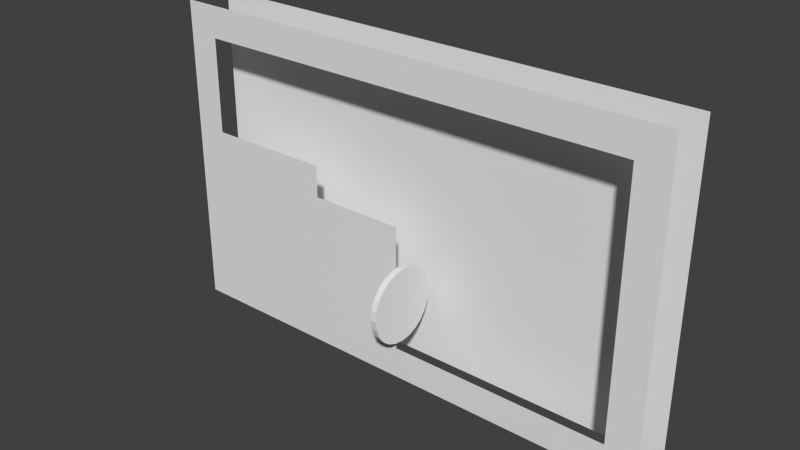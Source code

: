 # Source: 002.blend  (saved by Blender 2.59.0; exported with 4.5.12 LTS)
import bpy
from mathutils import Matrix  # noqa: F401  (used for matrix-valued properties, if any)

bpy.ops.wm.read_factory_settings(use_empty=True)
scene = bpy.context.scene
scene.name = 'Scene'

# ---- collections
col_collection_1 = bpy.data.collections.new('Collection 1'); scene.collection.children.link(col_collection_1)

# ---- materials (node trees are filled in below, after node groups)
mat_purplewalls = bpy.data.materials.new('PurpleWalls')
mat_purplewalls.alpha_threshold = 0.0
mat_purplewalls.use_transparent_shadow = False
mat_purplewalls.roughness = 0.5
mat_purplewalls.line_color = (0.0, 0.0, 0.0, 1.0)

# ---- material node trees

# ---- world
world_world = bpy.data.worlds.new('World'); scene.world = world_world
world_world.color = (0.05088, 0.05088, 0.05088)
world_world.use_sun_shadow = False
world_world.sun_shadow_jitter_overblur = 0.0
world_world.cycles.sampling_method = 'MANUAL'
world_world.cycles.sample_map_resolution = 256

# ---- meshes
me_plane_003 = bpy.data.meshes.new('Plane.003')
me_plane_003.from_pydata([(4.0, 4.887e-07, -1.0), (0.0, -2.725e-07, -1.0), (0.0, -3.397e-07, 0.0), (4.0, 4.215e-07, 0.0)], [], [(0, 3, 2, 1)])
me_plane_003.use_remesh_preserve_volume = False
me_plane_003.use_remesh_preserve_attributes = False
me_plane_003.use_mirror_vertex_groups = False
me_plane_003.update()
me_plane_002 = bpy.data.meshes.new('Plane.002')
me_plane_002.from_pydata([(14.0, 4.887e-07, -1.0), (0.0, -2.725e-07, -1.0), (0.0, -3.397e-07, 0.0), (14.0, 4.215e-07, 0.0)], [], [(0, 3, 2, 1)])
me_plane_002.use_remesh_preserve_volume = False
me_plane_002.use_remesh_preserve_attributes = False
me_plane_002.use_mirror_vertex_groups = False
me_plane_002.update()
me_plane_001 = bpy.data.meshes.new('Plane.001')
me_plane_001.from_pydata([(1.0, 4.887e-07, -10.0), (0.0, -2.725e-07, -10.0), (0.0, -3.397e-07, 0.0), (1.0, 4.215e-07, 0.0)], [], [(0, 3, 2, 1)])
me_plane_001.use_remesh_preserve_volume = False
me_plane_001.use_remesh_preserve_attributes = False
me_plane_001.use_mirror_vertex_groups = False
me_plane_001.update()
me_plane = bpy.data.meshes.new('Plane')
me_plane.from_pydata([(7.5, 8.941e-08, 4.984), (7.5, -8.941e-08, -4.984), (-8.5, -8.941e-08, -4.984), (-8.5, 8.941e-08, 4.984)], [], [(0, 3, 2, 1)])
_uv = me_plane.uv_layers.new(name='UVTex')
_uv.uv.foreach_set('vector', [1.923, 2.563, -1.173, 2.563, -1.173, -1.563, 1.923, -1.563])
me_plane.materials.append(mat_purplewalls)
me_plane.use_remesh_preserve_volume = False
me_plane.use_remesh_preserve_attributes = False
me_plane.use_mirror_vertex_groups = False
me_plane.update()
me_plane_014 = bpy.data.meshes.new('Plane.014')
me_plane_014.from_pydata([(1.0, 4.887e-07, -10.0), (0.0, -2.725e-07, -10.0), (0.0, -3.397e-07, 0.0), (1.0, 4.215e-07, 0.0)], [], [(0, 3, 2, 1)])
me_plane_014.use_remesh_preserve_volume = False
me_plane_014.use_remesh_preserve_attributes = False
me_plane_014.use_mirror_vertex_groups = False
me_plane_014.update()
me_plane_013 = bpy.data.meshes.new('Plane.013')
me_plane_013.from_pydata([(14.0, 4.887e-07, -1.0), (0.0, -2.725e-07, -1.0), (0.0, -3.397e-07, 0.0), (14.0, 4.215e-07, 0.0)], [], [(0, 3, 2, 1)])
me_plane_013.use_remesh_preserve_volume = False
me_plane_013.use_remesh_preserve_attributes = False
me_plane_013.use_mirror_vertex_groups = False
me_plane_013.update()
me_plane_010 = bpy.data.meshes.new('Plane.010')
me_plane_010.from_pydata([(7.0, 4.887e-07, -4.0), (0.0, -2.725e-07, -4.0), (0.0, -3.397e-07, 0.0), (7.0, 4.215e-07, 0.0)], [], [(0, 3, 2, 1)])
me_plane_010.use_remesh_preserve_volume = False
me_plane_010.use_remesh_preserve_attributes = False
me_plane_010.use_mirror_vertex_groups = False
me_plane_010.update()
me_plane_005 = bpy.data.meshes.new('Plane.005')
me_plane_005.from_pydata([(-1.43e-07, 1.19, -0.1959), (0.3079, 1.149, -0.1959), (0.5948, 1.03, -0.1959), (0.8411, 0.8411, -0.1959), (1.03, 0.5948, -0.1959), (1.149, 0.3079, -0.1959), (1.19, -6.156e-07, -0.1959), (1.149, -0.3079, -0.1959), (1.03, -0.5948, -0.1959), (0.8411, -0.8411, -0.1959), (0.5948, -1.03, -0.1959), (0.3079, -1.149, -0.1959), (-1.43e-07, -1.19, -0.1959), (-0.3079, -1.149, -0.1959), (-0.5948, -1.03, -0.1959), (-0.8411, -0.8411, -0.1959), (-1.03, -0.5948, -0.1959), (-1.149, -0.3079, -0.1959), (-1.19, -1.258e-06, -0.1959), (-1.149, 0.3079, -0.1959), (-1.03, 0.5948, -0.1959), (-0.8411, 0.8411, -0.1959), (-0.5948, 1.03, -0.1959), (-0.3079, 1.149, -0.1959), (-1.297e-06, 1.19, -0.004129), (0.3079, 1.149, -0.004129), (0.5948, 1.03, -0.004129), (0.8411, 0.8411, -0.004129), (1.03, 0.5948, -0.004129), (1.149, 0.3079, -0.004129), (1.19, 5.641e-07, -0.004129), (1.149, -0.3079, -0.00413), (1.03, -0.5948, -0.00413), (0.8411, -0.8411, -0.00413), (0.5948, -1.03, -0.00413), (0.3079, -1.149, -0.00413), (-1.297e-06, -1.19, -0.00413), (-0.3079, -1.149, -0.00413), (-0.5948, -1.03, -0.004129), (-0.8411, -0.8411, -0.004129), (-1.03, -0.5948, -0.004129), (-1.149, -0.3079, -0.004129), (-1.19, 3.458e-06, -0.004129), (-1.149, 0.3079, -0.004129), (-1.03, 0.5948, -0.004129), (-0.8411, 0.8411, -0.004129), (-0.5948, 1.03, -0.004129), (-0.3079, 1.149, -0.004129), (-1.43e-07, -7.065e-07, -0.1959), (-1.63e-07, -7.343e-07, -0.004129)], [], [(48, 0, 1), (49, 25, 24), (48, 1, 2), (49, 26, 25), (48, 2, 3), (49, 27, 26), (48, 3, 4), (49, 28, 27), (48, 4, 5), (49, 29, 28), (48, 5, 6), (49, 30, 29), (48, 6, 7), (49, 31, 30), (48, 7, 8), (49, 32, 31), (48, 8, 9), (49, 33, 32), (48, 9, 10), (49, 34, 33), (48, 10, 11), (49, 35, 34), (48, 11, 12), (49, 36, 35), (48, 12, 13), (49, 37, 36), (48, 13, 14), (49, 38, 37), (48, 14, 15), (49, 39, 38), (48, 15, 16), (49, 40, 39), (48, 16, 17), (49, 41, 40), (48, 17, 18), (49, 42, 41), (48, 18, 19), (49, 43, 42), (48, 19, 20), (49, 44, 43), (48, 20, 21), (49, 45, 44), (48, 21, 22), (49, 46, 45), (48, 22, 23), (49, 47, 46), (23, 0, 48), (49, 24, 47), (0, 24, 25, 1), (1, 25, 26, 2), (2, 26, 27, 3), (3, 27, 28, 4), (4, 28, 29, 5), (5, 29, 30, 6), (6, 30, 31, 7), (7, 31, 32, 8), (8, 32, 33, 9), (9, 33, 34, 10), (10, 34, 35, 11), (11, 35, 36, 12), (12, 36, 37, 13), (13, 37, 38, 14), (14, 38, 39, 15), (15, 39, 40, 16), (16, 40, 41, 17), (17, 41, 42, 18), (18, 42, 43, 19), (19, 43, 44, 20), (20, 44, 45, 21), (21, 45, 46, 22), (22, 46, 47, 23), (24, 0, 23, 47)])
me_plane_005.use_remesh_preserve_volume = False
me_plane_005.use_remesh_preserve_attributes = False
me_plane_005.use_mirror_vertex_groups = False
me_plane_005.update()

# ---- objects
ob_plane_003 = bpy.data.objects.new('Plane.003', me_plane_003)
ob_empty_004 = bpy.data.objects.new('Empty.004', None)
ob_empty_001 = bpy.data.objects.new('Empty.001', None)
ob_plane_001 = bpy.data.objects.new('Plane.001', me_plane_002)
ob_plane_008 = bpy.data.objects.new('Plane.008', me_plane_001)
ob_plane = bpy.data.objects.new('Plane', me_plane)
ob_plane_007 = bpy.data.objects.new('Plane.007', me_plane_014)
ob_plane_006 = bpy.data.objects.new('Plane.006', me_plane_013)
ob_plane_002 = bpy.data.objects.new('Plane.002', me_plane_010)
ob_plane_005 = bpy.data.objects.new('Plane.005', me_plane_005)
ob_empty_003 = bpy.data.objects.new('Empty.003', None)
ob_empty_002 = bpy.data.objects.new('Empty.002', None)
ob_empty = bpy.data.objects.new('Empty', None)

# ---- transforms, parenting, visibility, modifiers, constraints
ob_plane_003.location = (-7.0, -0.00067, 1.0)
ob_plane_003.lineart.crease_threshold = 0.0
ob_empty_004.location = (4.726, -0.00067, -1.197)
ob_empty_004.rotation_euler = (-1.344e-07, 1.571, 0.0)
ob_empty_004.scale = (0.5, 0.5, 0.5)
ob_empty_004.empty_image_offset = (0.0, 0.0)
ob_empty_004.lineart.crease_threshold = 0.0
ob_empty_001.location = (1.795, -0.0006699, -2.009)
ob_empty_001.scale = (0.5, 0.5, 0.5)
ob_empty_001.empty_image_offset = (0.0, 0.0)
ob_empty_001.lineart.crease_threshold = 0.0
ob_plane_001.location = (-7.0, -0.00067, -4.0)
ob_plane_001.lineart.crease_threshold = 0.0
ob_plane_008.location = (7.0, -0.00067, 5.0)
ob_plane_008.lineart.crease_threshold = 0.0
ob_plane.location = (0.5, 1.5, -0.01631)
ob_plane.lineart.crease_threshold = 0.0
ob_plane_007.location = (-8.0, -0.00067, 5.0)
ob_plane_007.lineart.crease_threshold = 0.0
ob_plane_006.location = (-7.0, -0.00067, 5.0)
ob_plane_006.lineart.crease_threshold = 0.0
ob_plane_002.location = (-7.0, -0.00067, 0.0)
ob_plane_002.lineart.crease_threshold = 0.0
ob_plane_005.location = (0.021, 0.0341, -2.469)
ob_plane_005.rotation_euler = (-1.46e-07, 4.712, 0.0)
ob_plane_005.lineart.crease_threshold = 0.0
ob_empty_003.location = (0.8375, -0.0006703, 0.8341)
ob_empty_003.scale = (0.5, 0.5, 0.5)
ob_empty_003.empty_image_offset = (0.0, 0.0)
ob_empty_003.lineart.crease_threshold = 0.0
ob_empty_002.location = (-2.032, -0.0006704, 1.405)
ob_empty_002.scale = (0.5, 0.5, 0.5)
ob_empty_002.empty_image_offset = (0.0, 0.0)
ob_empty_002.lineart.crease_threshold = 0.0
ob_empty.location = (-5.017, -0.00067, 1.452)
ob_empty.scale = (0.5, 0.5, 0.5)
ob_empty.empty_image_offset = (0.0, 0.0)
ob_empty.lineart.crease_threshold = 0.0

# ---- collection membership
col_collection_1.objects.link(ob_plane_003)
col_collection_1.objects.link(ob_empty_004)
col_collection_1.objects.link(ob_empty_001)
col_collection_1.objects.link(ob_plane_001)
col_collection_1.objects.link(ob_plane_008)
col_collection_1.objects.link(ob_plane)
col_collection_1.objects.link(ob_plane_007)
col_collection_1.objects.link(ob_plane_006)
col_collection_1.objects.link(ob_plane_002)
col_collection_1.objects.link(ob_plane_005)
col_collection_1.objects.link(ob_empty_003)
col_collection_1.objects.link(ob_empty_002)
col_collection_1.objects.link(ob_empty)

# ---- scene / render settings (as saved in the file)
scene.frame_start = 1; scene.frame_end = 250; scene.frame_set(1)
scene.render.engine = 'BLENDER_EEVEE_NEXT'
scene.render.image_settings.color_mode = 'RGB'
scene.render.image_settings.compression = 90
scene.render.resolution_percentage = 50
scene.render.dither_intensity = 0.0
scene.render.bake_margin = 2
scene.render.bake_bias = 0.0
scene.cycles.use_denoising = False
scene.cycles.samples = 10
scene.cycles.sampling_pattern = 'TABULATED_SOBOL'
scene.cycles.light_sampling_threshold = 0.0
scene.cycles.use_adaptive_sampling = False
scene.cycles.use_light_tree = False
scene.cycles.blur_glossy = 0.0
scene.cycles.volume_bounces = 1
scene.cycles.pixel_filter_type = 'GAUSSIAN'
scene.cycles.sample_clamp_indirect = 0.0
scene.view_settings.view_transform = 'Standard'
bpy.context.view_layer.update()

# ---- added for rendering (the .blend has no active camera and no usable light): camera, sun
cam_auto = bpy.data.cameras.new('AutoCamera')
cam_auto.lens = 50.0
cam_auto.sensor_width = 36.0
cam_auto.clip_end = 1000.0
ob_auto_camera = bpy.data.objects.new('AutoCamera', cam_auto)
scene.collection.objects.link(ob_auto_camera)
ob_auto_camera.location = (17.6292, -20.9827, 14.1033)
ob_auto_camera.rotation_euler = (1.09748, -7.21219e-08, 0.694738)
scene.camera = ob_auto_camera
light_auto_sun = bpy.data.lights.new('AutoSun', 'SUN')
light_auto_sun.energy = 3.0
light_auto_sun.angle = 0.0523599
ob_auto_sun = bpy.data.objects.new('AutoSun', light_auto_sun)
scene.collection.objects.link(ob_auto_sun)
ob_auto_sun.rotation_euler = (0.872665, 0.174533, 0.523599)
bpy.context.view_layer.update()
